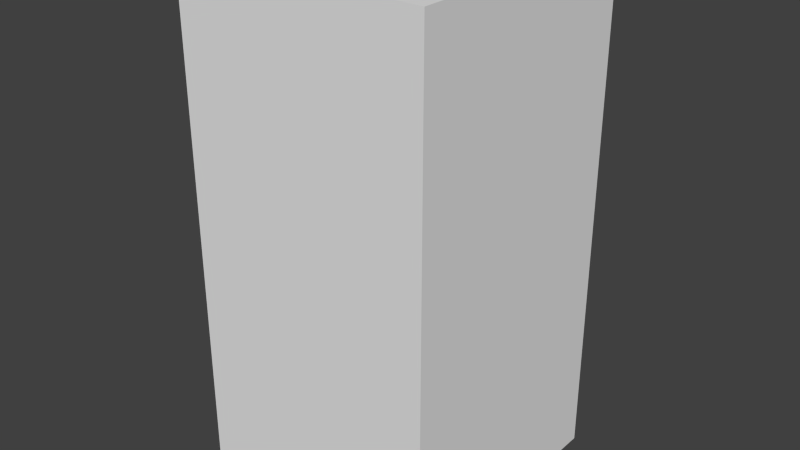 # Source: darkBlueCircleEight.blend  (saved by Blender 2.68.0; exported with 4.5.12 LTS)
import bpy
from mathutils import Matrix  # noqa: F401  (used for matrix-valued properties, if any)

bpy.ops.wm.read_factory_settings(use_empty=True)
scene = bpy.context.scene
scene.name = 'Scene'

# ---- collections
col_collection_1 = bpy.data.collections.new('Collection 1'); scene.collection.children.link(col_collection_1)

# ---- world
world_world = bpy.data.worlds.new('World'); scene.world = world_world
world_world.color = (0.05088, 0.05088, 0.05088)
world_world.use_sun_shadow = False
world_world.sun_shadow_jitter_overblur = 0.0
world_world.cycles.sampling_method = 'MANUAL'
world_world.cycles.sample_map_resolution = 256

# ---- meshes
me_darkbluecircleeight = bpy.data.meshes.new('darkBlueCircleEight')
me_darkbluecircleeight.from_pydata([(-0.5, -0.5, -1.0), (-0.5, 0.5, -1.0), (0.5, 0.5, -1.0), (0.5, -0.5, -1.0), (-0.5, -0.5, 1.0), (-0.5, 0.5, 1.0), (0.5, 0.5, 1.0), (0.5, -0.5, 1.0)], [], [(4, 5, 1, 0), (5, 6, 2, 1), (6, 7, 3, 2), (7, 4, 0, 3), (0, 1, 2, 3), (7, 6, 5, 4)])
me_darkbluecircleeight.use_remesh_preserve_volume = False
me_darkbluecircleeight.use_remesh_preserve_attributes = False
me_darkbluecircleeight.use_mirror_vertex_groups = False
me_darkbluecircleeight.update()

# ---- objects
ob_darkbluecircleeight = bpy.data.objects.new('darkBlueCircleEight', me_darkbluecircleeight)

# ---- transforms, parenting, visibility, modifiers, constraints
ob_darkbluecircleeight.location = (0.0, 0.0, 0.0)
ob_darkbluecircleeight.lineart.crease_threshold = 0.0

# ---- collection membership
col_collection_1.objects.link(ob_darkbluecircleeight)

# ---- scene / render settings (as saved in the file)
scene.frame_start = 1; scene.frame_end = 250; scene.frame_set(1)
scene.render.engine = 'BLENDER_EEVEE_NEXT'
scene.render.image_settings.color_mode = 'RGB'
scene.render.image_settings.compression = 90
scene.render.resolution_percentage = 50
scene.render.dither_intensity = 0.0
scene.cycles.use_denoising = False
scene.cycles.samples = 10
scene.cycles.sampling_pattern = 'TABULATED_SOBOL'
scene.cycles.light_sampling_threshold = 0.0
scene.cycles.use_adaptive_sampling = False
scene.cycles.use_light_tree = False
scene.cycles.blur_glossy = 0.0
scene.cycles.volume_bounces = 1
scene.cycles.pixel_filter_type = 'GAUSSIAN'
scene.cycles.sample_clamp_indirect = 0.0
scene.view_settings.view_transform = 'Standard'
bpy.context.view_layer.update()

# ---- added for rendering (the .blend has no active camera and no usable light): camera, sun
cam_auto = bpy.data.cameras.new('AutoCamera')
cam_auto.lens = 50.0
cam_auto.sensor_width = 36.0
cam_auto.clip_end = 1000.0
ob_auto_camera = bpy.data.objects.new('AutoCamera', cam_auto)
scene.collection.objects.link(ob_auto_camera)
ob_auto_camera.location = (2.26633, -2.71959, 1.81306)
ob_auto_camera.rotation_euler = (1.09748, -7.21219e-08, 0.694738)
scene.camera = ob_auto_camera
light_auto_sun = bpy.data.lights.new('AutoSun', 'SUN')
light_auto_sun.energy = 3.0
light_auto_sun.angle = 0.0523599
ob_auto_sun = bpy.data.objects.new('AutoSun', light_auto_sun)
scene.collection.objects.link(ob_auto_sun)
ob_auto_sun.rotation_euler = (0.872665, 0.174533, 0.523599)
bpy.context.view_layer.update()
